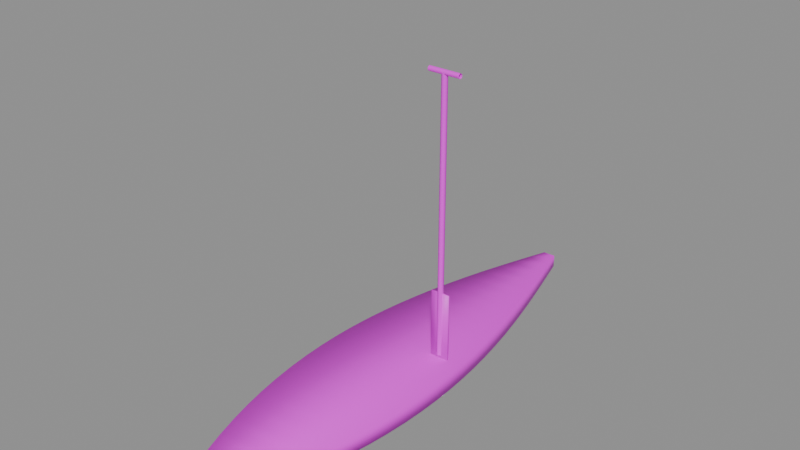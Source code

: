 # Source: tabla_remo.blend  (saved by Blender 5.2.45; exported with 4.5.12 LTS)
import bpy
from mathutils import Matrix  # noqa: F401  (used for matrix-valued properties, if any)

bpy.ops.wm.read_factory_settings(use_empty=True)
scene = bpy.context.scene
scene.name = 'Scene'

# ---- images (referenced by path relative to the original .blend; pixels are not part of the script)
import os
ASSET_DIR = os.environ.get("B2B_ASSET_DIR", "")  # directory of the original .blend (textures are referenced by path, not embedded)
HERE = os.path.dirname(os.path.abspath(__file__))  # packed textures are extracted next to this script under _unpacked/

def load_image(name, relpath, width, height, colorspace="sRGB"):
    """Load a texture the original file referenced (path relative to the .blend, or extracted next to this script)."""
    p = next((c for c in (os.path.join(HERE, relpath), os.path.join(ASSET_DIR, relpath)) if relpath and os.path.exists(c)), "")
    if p:
        img = bpy.data.images.load(p, check_existing=True)
        img.name = name
    else:  # same state as the original file: an image datablock whose file is absent (Cycles renders it pink)
        img = bpy.data.images.new(name, width, height)
        img.source = "FILE"
        img.filepath = "//" + (relpath or name)
    img.colorspace_settings.name = colorspace
    return img
img_tabla_remo_png = load_image('tabla_remo.png', 'tabla_remo.png', 1024, 1024, 'sRGB')
img_remo_png = load_image('remo.png', 'remo.png', 1024, 1024, 'sRGB')

# ---- materials (node trees are filled in below, after node groups)
mat_tabla_remo = bpy.data.materials.new('tabla_remo')
mat_remo = bpy.data.materials.new('remo')

# ---- material node trees
mat_tabla_remo.use_nodes = True; mat_tabla_remo.node_tree.nodes.clear()
_N = mat_tabla_remo.node_tree.nodes; _L = mat_tabla_remo.node_tree.links
n0 = _N.new('ShaderNodeBsdfPrincipled'); n0.name = 'Principled BSDF'; n0.location = (-200, 100)
n0.inputs[10].default_value = 0.005
n1 = _N.new('ShaderNodeOutputMaterial'); n1.name = 'Material Output'; n1.location = (200, 100)
n2 = _N.new('ShaderNodeTexImage'); n2.name = 'Image Texture'; n2.location = (0, 0)
n2.image = img_tabla_remo_png
_L.new(n0.outputs[0], n1.inputs[0])
_L.new(n2.outputs[0], n0.inputs[0])
n1.is_active_output = True
mat_remo.use_nodes = True; mat_remo.node_tree.nodes.clear()
_N = mat_remo.node_tree.nodes; _L = mat_remo.node_tree.links
n0 = _N.new('ShaderNodeBsdfPrincipled'); n0.name = 'Principled BSDF'; n0.location = (-200, 100)
n0.inputs[10].default_value = 0.005
n1 = _N.new('ShaderNodeOutputMaterial'); n1.name = 'Material Output'; n1.location = (200, 100)
n2 = _N.new('ShaderNodeTexImage'); n2.name = 'Image Texture'; n2.location = (0, 0)
n2.image = img_remo_png
_L.new(n0.outputs[0], n1.inputs[0])
_L.new(n2.outputs[0], n0.inputs[0])
n1.is_active_output = True

# ---- meshes
me_tabla_remo = bpy.data.meshes.new('tabla_remo')
me_tabla_remo.from_pydata([(-0.07686, -1.6, 0.08), (0.07686, -1.6, 0.08), (-0.07686, -1.6, 0.0), (0.07686, -1.6, 0.0), (-0.1341, -1.467, 0.08639), (0.1341, -1.467, 0.08639), (-0.1341, -1.467, 0.0), (0.1341, -1.467, 0.0), (-0.1841, -1.333, 0.09222), (0.1841, -1.333, 0.09222), (-0.1841, -1.333, 0.0), (0.1841, -1.333, 0.0), (-0.2282, -1.2, 0.0975), (0.2282, -1.2, 0.0975), (-0.2282, -1.2, 0.0), (0.2282, -1.2, 0.0), (-0.2665, -1.067, 0.1022), (0.2665, -1.067, 0.1022), (-0.2665, -1.067, 0.0), (0.2665, -1.067, 0.0), (-0.2992, -0.9333, 0.1064), (0.2992, -0.9333, 0.1064), (-0.2992, -0.9333, 0.0), (0.2992, -0.9333, 0.0), (-0.3262, -0.8, 0.11), (0.3262, -0.8, 0.11), (-0.3262, -0.8, 0.0), (0.3262, -0.8, 0.0), (-0.3477, -0.6667, 0.1131), (0.3477, -0.6667, 0.1131), (-0.3477, -0.6667, 0.0), (0.3477, -0.6667, 0.0), (-0.3637, -0.5333, 0.1156), (0.3637, -0.5333, 0.1156), (-0.3637, -0.5333, 0.0), (0.3637, -0.5333, 0.0), (-0.3742, -0.4, 0.1175), (0.3742, -0.4, 0.1175), (-0.3742, -0.4, 0.0), (0.3742, -0.4, 0.0), (-0.3794, -0.2667, 0.1189), (0.3794, -0.2667, 0.1189), (-0.3794, -0.2667, 0.0), (0.3794, -0.2667, 0.0), (-0.3794, -0.1333, 0.1197), (0.3794, -0.1333, 0.1197), (-0.3794, -0.1333, 0.0), (0.3794, -0.1333, 0.0), (-0.3744, 0.0, 0.12), (0.3744, 0.0, 0.12), (-0.3744, 0.0, 0.0), (0.3744, 0.0, 0.0), (-0.3647, 0.1333, 0.1197), (0.3647, 0.1333, 0.1197), (-0.3647, 0.1333, 0.0), (0.3647, 0.1333, 0.0), (-0.3505, 0.2667, 0.1189), (0.3505, 0.2667, 0.1189), (-0.3505, 0.2667, 0.0), (0.3505, 0.2667, 0.0), (-0.3321, 0.4, 0.1175), (0.3321, 0.4, 0.1175), (-0.3321, 0.4, 0.0), (0.3321, 0.4, 0.0), (-0.3099, 0.5333, 0.1156), (0.3099, 0.5333, 0.1156), (-0.3099, 0.5333, 0.0), (0.3099, 0.5333, 0.0), (-0.2843, 0.6667, 0.1131), (0.2843, 0.6667, 0.1131), (-0.2843, 0.6667, 0.0), (0.2843, 0.6667, 0.0), (-0.2555, 0.8, 0.11), (0.2555, 0.8, 0.11), (-0.2555, 0.8, 0.0), (0.2555, 0.8, 0.0), (-0.224, 0.9333, 0.1064), (0.224, 0.9333, 0.1064), (-0.224, 0.9333, 0.0), (0.224, 0.9333, 0.0), (-0.1903, 1.067, 0.1022), (0.1903, 1.067, 0.1022), (-0.1903, 1.067, 0.0), (0.1903, 1.067, 0.0), (-0.1546, 1.2, 0.0975), (0.1546, 1.2, 0.0975), (-0.1546, 1.2, 0.0), (0.1546, 1.2, 0.0), (-0.1175, 1.333, 0.09222), (0.1175, 1.333, 0.09222), (-0.1175, 1.333, 0.0), (0.1175, 1.333, 0.0), (-0.07938, 1.467, 0.08639), (0.07938, 1.467, 0.08639), (-0.07938, 1.467, 0.0), (0.07938, 1.467, 0.0), (-0.04064, 1.6, 0.08), (0.04064, 1.6, 0.08), (-0.04064, 1.6, 0.0), (0.04064, 1.6, 0.0), (0.23, 0.098, 0.14), (0.2144, 0.089, 0.14), (0.2144, 0.071, 0.14), (0.23, 0.062, 0.14), (0.2456, 0.071, 0.14), (0.2456, 0.089, 0.14), (0.23, 0.098, 1.85), (0.2144, 0.089, 1.85), (0.2144, 0.071, 1.85), (0.23, 0.062, 1.85), (0.2456, 0.071, 1.85), (0.2456, 0.089, 1.85), (0.13, 0.08, 1.866), (0.13, 0.06614, 1.858), (0.13, 0.06614, 1.842), (0.13, 0.08, 1.834), (0.13, 0.09386, 1.842), (0.13, 0.09386, 1.858), (0.33, 0.08, 1.866), (0.33, 0.06614, 1.858), (0.33, 0.06614, 1.842), (0.33, 0.08, 1.834), (0.33, 0.09386, 1.842), (0.33, 0.09386, 1.858), (0.17, 0.075, 0.12), (0.29, 0.075, 0.12), (0.29, 0.075, 0.55), (0.17, 0.075, 0.55), (0.17, 0.085, 0.12), (0.29, 0.085, 0.12), (0.29, 0.085, 0.55), (0.17, 0.085, 0.55)], [], [(0, 1, 5, 4), (3, 2, 6, 7), (2, 0, 4, 6), (1, 3, 7, 5), (4, 5, 9, 8), (7, 6, 10, 11), (6, 4, 8, 10), (5, 7, 11, 9), (8, 9, 13, 12), (11, 10, 14, 15), (10, 8, 12, 14), (9, 11, 15, 13), (12, 13, 17, 16), (15, 14, 18, 19), (14, 12, 16, 18), (13, 15, 19, 17), (16, 17, 21, 20), (19, 18, 22, 23), (18, 16, 20, 22), (17, 19, 23, 21), (20, 21, 25, 24), (23, 22, 26, 27), (22, 20, 24, 26), (21, 23, 27, 25), (24, 25, 29, 28), (27, 26, 30, 31), (26, 24, 28, 30), (25, 27, 31, 29), (28, 29, 33, 32), (31, 30, 34, 35), (30, 28, 32, 34), (29, 31, 35, 33), (32, 33, 37, 36), (35, 34, 38, 39), (34, 32, 36, 38), (33, 35, 39, 37), (36, 37, 41, 40), (39, 38, 42, 43), (38, 36, 40, 42), (37, 39, 43, 41), (40, 41, 45, 44), (43, 42, 46, 47), (42, 40, 44, 46), (41, 43, 47, 45), (44, 45, 49, 48), (47, 46, 50, 51), (46, 44, 48, 50), (45, 47, 51, 49), (48, 49, 53, 52), (51, 50, 54, 55), (50, 48, 52, 54), (49, 51, 55, 53), (52, 53, 57, 56), (55, 54, 58, 59), (54, 52, 56, 58), (53, 55, 59, 57), (56, 57, 61, 60), (59, 58, 62, 63), (58, 56, 60, 62), (57, 59, 63, 61), (60, 61, 65, 64), (63, 62, 66, 67), (62, 60, 64, 66), (61, 63, 67, 65), (64, 65, 69, 68), (67, 66, 70, 71), (66, 64, 68, 70), (65, 67, 71, 69), (68, 69, 73, 72), (71, 70, 74, 75), (70, 68, 72, 74), (69, 71, 75, 73), (72, 73, 77, 76), (75, 74, 78, 79), (74, 72, 76, 78), (73, 75, 79, 77), (76, 77, 81, 80), (79, 78, 82, 83), (78, 76, 80, 82), (77, 79, 83, 81), (80, 81, 85, 84), (83, 82, 86, 87), (82, 80, 84, 86), (81, 83, 87, 85), (84, 85, 89, 88), (87, 86, 90, 91), (86, 84, 88, 90), (85, 87, 91, 89), (88, 89, 93, 92), (91, 90, 94, 95), (90, 88, 92, 94), (89, 91, 95, 93), (92, 93, 97, 96), (95, 94, 98, 99), (94, 92, 96, 98), (93, 95, 99, 97), (100, 101, 107, 106), (101, 102, 108, 107), (102, 103, 109, 108), (103, 104, 110, 109), (104, 105, 111, 110), (105, 100, 106, 111), (112, 113, 119, 118), (113, 114, 120, 119), (114, 115, 121, 120), (115, 116, 122, 121), (116, 117, 123, 122), (117, 112, 118, 123), (124, 125, 126, 127), (128, 131, 130, 129), (124, 128, 129, 125), (125, 129, 130, 126), (126, 130, 131, 127), (127, 131, 128, 124)])
me_tabla_remo.polygons.foreach_set('use_smooth', [True] * 114)
me_tabla_remo.polygons.foreach_set('material_index', [0, 0, 0, 0, 0, 0, 0, 0, 0, 0, 0, 0, 0, 0, 0, 0, 0, 0, 0, 0, 0, 0, 0, 0, 0, 0, 0, 0, 0, 0, 0, 0, 0, 0, 0, 0, 0, 0, 0, 0, 0, 0, 0, 0, 0, 0, 0, 0, 0, 0, 0, 0, 0, 0, 0, 0, 0, 0, 0, 0, 0, 0, 0, 0, 0, 0, 0, 0, 0, 0, 0, 0, 0, 0, 0, 0, 0, 0, 0, 0, 0, 0, 0, 0, 0, 0, 0, 0, 0, 0, 0, 0, 0, 0, 0, 0, 1, 1, 1, 1, 1, 1, 1, 1, 1, 1, 1, 1, 1, 1, 1, 1, 1, 1])
_uv = me_tabla_remo.uv_layers.new(name='Float2')
_uv.uv.foreach_set('vector', [0.3989, -7.451e-09, 0.6011, -7.451e-09, 0.6764, 0.04167, 0.3236, 0.04167, 0.6011, -7.451e-09, 0.3989, -7.451e-09, 0.3236, 0.04167, 0.6764, 0.04167, 0.3989, -7.451e-09, 0.3989, -7.451e-09, 0.3236, 0.04167, 0.3236, 0.04167, 0.6011, -7.451e-09, 0.6011, -7.451e-09, 0.6764, 0.04167, 0.6764, 0.04167, 0.3236, 0.04167, 0.6764, 0.04167, 0.7423, 0.08333, 0.2577, 0.08333, 0.6764, 0.04167, 0.3236, 0.04167, 0.2577, 0.08333, 0.7423, 0.08333, 0.3236, 0.04167, 0.3236, 0.04167, 0.2577, 0.08333, 0.2577, 0.08333, 0.6764, 0.04167, 0.6764, 0.04167, 0.7423, 0.08333, 0.7423, 0.08333, 0.2577, 0.08333, 0.7423, 0.08333, 0.8002, 0.125, 0.1998, 0.125, 0.7423, 0.08333, 0.2577, 0.08333, 0.1998, 0.125, 0.8002, 0.125, 0.2577, 0.08333, 0.2577, 0.08333, 0.1998, 0.125, 0.1998, 0.125, 0.7423, 0.08333, 0.7423, 0.08333, 0.8002, 0.125, 0.8002, 0.125, 0.1998, 0.125, 0.8002, 0.125, 0.8506, 0.1667, 0.1494, 0.1667, 0.8002, 0.125, 0.1998, 0.125, 0.1494, 0.1667, 0.8506, 0.1667, 0.1998, 0.125, 0.1998, 0.125, 0.1494, 0.1667, 0.1494, 0.1667, 0.8002, 0.125, 0.8002, 0.125, 0.8506, 0.1667, 0.8506, 0.1667, 0.1494, 0.1667, 0.8506, 0.1667, 0.8936, 0.2083, 0.1064, 0.2083, 0.8506, 0.1667, 0.1494, 0.1667, 0.1064, 0.2083, 0.8936, 0.2083, 0.1494, 0.1667, 0.1494, 0.1667, 0.1064, 0.2083, 0.1064, 0.2083, 0.8506, 0.1667, 0.8506, 0.1667, 0.8936, 0.2083, 0.8936, 0.2083, 0.1064, 0.2083, 0.8936, 0.2083, 0.9292, 0.25, 0.07076, 0.25, 0.8936, 0.2083, 0.1064, 0.2083, 0.07076, 0.25, 0.9292, 0.25, 0.1064, 0.2083, 0.1064, 0.2083, 0.07076, 0.25, 0.07076, 0.25, 0.8936, 0.2083, 0.8936, 0.2083, 0.9292, 0.25, 0.9292, 0.25, 0.07076, 0.25, 0.9292, 0.25, 0.9575, 0.2917, 0.04248, 0.2917, 0.9292, 0.25, 0.07076, 0.25, 0.04248, 0.2917, 0.9575, 0.2917, 0.07076, 0.25, 0.07076, 0.25, 0.04248, 0.2917, 0.04248, 0.2917, 0.9292, 0.25, 0.9292, 0.25, 0.9575, 0.2917, 0.9575, 0.2917, 0.04248, 0.2917, 0.9575, 0.2917, 0.9785, 0.3333, 0.02147, 0.3333, 0.9575, 0.2917, 0.04248, 0.2917, 0.02147, 0.3333, 0.9785, 0.3333, 0.04248, 0.2917, 0.04248, 0.2917, 0.02147, 0.3333, 0.02147, 0.3333, 0.9575, 0.2917, 0.9575, 0.2917, 0.9785, 0.3333, 0.9785, 0.3333, 0.02147, 0.3333, 0.9785, 0.3333, 0.9924, 0.375, 0.007645, 0.375, 0.9785, 0.3333, 0.02147, 0.3333, 0.007645, 0.375, 0.9924, 0.375, 0.02147, 0.3333, 0.02147, 0.3333, 0.007645, 0.375, 0.007645, 0.375, 0.9785, 0.3333, 0.9785, 0.3333, 0.9924, 0.375, 0.9924, 0.375, 0.007645, 0.375, 0.9924, 0.375, 0.9992, 0.4167, 0.0008358, 0.4167, 0.9924, 0.375, 0.007645, 0.375, 0.0008358, 0.4167, 0.9992, 0.4167, 0.007645, 0.375, 0.007645, 0.375, 0.0008358, 0.4167, 0.0008358, 0.4167, 0.9924, 0.375, 0.9924, 0.375, 0.9992, 0.4167, 0.9992, 0.4167, 0.0008358, 0.4167, 0.9992, 0.4167, 0.9992, 0.4583, 0.0008367, 0.4583, 0.9992, 0.4167, 0.0008358, 0.4167, 0.0008367, 0.4583, 0.9992, 0.4583, 0.0008358, 0.4167, 0.0008358, 0.4167, 0.0008367, 0.4583, 0.0008367, 0.4583, 0.9992, 0.4167, 0.9992, 0.4167, 0.9992, 0.4583, 0.9992, 0.4583, 0.0008367, 0.4583, 0.9992, 0.4583, 0.9926, 0.5, 0.007387, 0.5, 0.9992, 0.4583, 0.0008367, 0.4583, 0.007387, 0.5, 0.9926, 0.5, 0.0008367, 0.4583, 0.0008367, 0.4583, 0.007387, 0.5, 0.007387, 0.5, 0.9992, 0.4583, 0.9992, 0.4583, 0.9926, 0.5, 0.9926, 0.5, 0.007387, 0.5, 0.9926, 0.5, 0.9798, 0.5417, 0.02018, 0.5417, 0.9926, 0.5, 0.007387, 0.5, 0.02018, 0.5417, 0.9798, 0.5417, 0.007387, 0.5, 0.007387, 0.5, 0.02018, 0.5417, 0.02018, 0.5417, 0.9926, 0.5, 0.9926, 0.5, 0.9798, 0.5417, 0.9798, 0.5417, 0.02018, 0.5417, 0.9798, 0.5417, 0.9612, 0.5833, 0.03885, 0.5833, 0.9798, 0.5417, 0.02018, 0.5417, 0.03885, 0.5833, 0.9612, 0.5833, 0.02018, 0.5417, 0.02018, 0.5417, 0.03885, 0.5833, 0.03885, 0.5833, 0.9798, 0.5417, 0.9798, 0.5417, 0.9612, 0.5833, 0.9612, 0.5833, 0.03885, 0.5833, 0.9612, 0.5833, 0.937, 0.625, 0.063, 0.625, 0.9612, 0.5833, 0.03885, 0.5833, 0.063, 0.625, 0.937, 0.625, 0.03885, 0.5833, 0.03885, 0.5833, 0.063, 0.625, 0.063, 0.625, 0.9612, 0.5833, 0.9612, 0.5833, 0.937, 0.625, 0.937, 0.625, 0.063, 0.625, 0.937, 0.625, 0.9078, 0.6667, 0.0922, 0.6667, 0.937, 0.625, 0.063, 0.625, 0.0922, 0.6667, 0.9078, 0.6667, 0.063, 0.625, 0.063, 0.625, 0.0922, 0.6667, 0.0922, 0.6667, 0.937, 0.625, 0.937, 0.625, 0.9078, 0.6667, 0.9078, 0.6667, 0.0922, 0.6667, 0.9078, 0.6667, 0.874, 0.7083, 0.126, 0.7083, 0.9078, 0.6667, 0.0922, 0.6667, 0.126, 0.7083, 0.874, 0.7083, 0.0922, 0.6667, 0.0922, 0.6667, 0.126, 0.7083, 0.126, 0.7083, 0.9078, 0.6667, 0.9078, 0.6667, 0.874, 0.7083, 0.874, 0.7083, 0.126, 0.7083, 0.874, 0.7083, 0.8362, 0.75, 0.1638, 0.75, 0.874, 0.7083, 0.126, 0.7083, 0.1638, 0.75, 0.8362, 0.75, 0.126, 0.7083, 0.126, 0.7083, 0.1638, 0.75, 0.1638, 0.75, 0.874, 0.7083, 0.874, 0.7083, 0.8362, 0.75, 0.8362, 0.75, 0.1638, 0.75, 0.8362, 0.75, 0.7948, 0.7917, 0.2052, 0.7917, 0.8362, 0.75, 0.1638, 0.75, 0.2052, 0.7917, 0.7948, 0.7917, 0.1638, 0.75, 0.1638, 0.75, 0.2052, 0.7917, 0.2052, 0.7917, 0.8362, 0.75, 0.8362, 0.75, 0.7948, 0.7917, 0.7948, 0.7917, 0.2052, 0.7917, 0.7948, 0.7917, 0.7503, 0.8333, 0.2497, 0.8333, 0.7948, 0.7917, 0.2052, 0.7917, 0.2497, 0.8333, 0.7503, 0.8333, 0.2052, 0.7917, 0.2052, 0.7917, 0.2497, 0.8333, 0.2497, 0.8333, 0.7948, 0.7917, 0.7948, 0.7917, 0.7503, 0.8333, 0.7503, 0.8333, 0.2497, 0.8333, 0.7503, 0.8333, 0.7034, 0.875, 0.2966, 0.875, 0.7503, 0.8333, 0.2497, 0.8333, 0.2966, 0.875, 0.7034, 0.875, 0.2497, 0.8333, 0.2497, 0.8333, 0.2966, 0.875, 0.2966, 0.875, 0.7503, 0.8333, 0.7503, 0.8333, 0.7034, 0.875, 0.7034, 0.875, 0.2966, 0.875, 0.7034, 0.875, 0.6546, 0.9167, 0.3454, 0.9167, 0.7034, 0.875, 0.2966, 0.875, 0.3454, 0.9167, 0.6546, 0.9167, 0.2966, 0.875, 0.2966, 0.875, 0.3454, 0.9167, 0.3454, 0.9167, 0.7034, 0.875, 0.7034, 0.875, 0.6546, 0.9167, 0.6546, 0.9167, 0.3454, 0.9167, 0.6546, 0.9167, 0.6044, 0.9583, 0.3956, 0.9583, 0.6546, 0.9167, 0.3454, 0.9167, 0.3956, 0.9583, 0.6044, 0.9583, 0.3454, 0.9167, 0.3454, 0.9167, 0.3956, 0.9583, 0.3956, 0.9583, 0.6546, 0.9167, 0.6546, 0.9167, 0.6044, 0.9583, 0.6044, 0.9583, 0.3956, 0.9583, 0.6044, 0.9583, 0.5535, 1.0, 0.4465, 1.0, 0.6044, 0.9583, 0.3956, 0.9583, 0.4465, 1.0, 0.5535, 1.0, 0.3956, 0.9583, 0.3956, 0.9583, 0.4465, 1.0, 0.4465, 1.0, 0.6044, 0.9583, 0.6044, 0.9583, 0.5535, 1.0, 0.5535, 1.0, 0.0, 0.14, 0.0, 0.14, 0.0, 1.85, 0.0, 1.85, 0.1667, 0.14, 0.1667, 0.14, 0.1667, 1.85, 0.1667, 1.85, 0.3333, 0.14, 0.3333, 0.14, 0.3333, 1.85, 0.3333, 1.85, 0.5, 0.14, 0.5, 0.14, 0.5, 1.85, 0.5, 1.85, 0.6667, 0.14, 0.6667, 0.14, 0.6667, 1.85, 0.6667, 1.85, 0.8333, 0.14, 0.8333, 0.14, 0.8333, 1.85, 0.8333, 1.85, 0.0, 1.866, 0.0, 1.858, 0.0, 1.858, 0.0, 1.866, 0.1667, 1.858, 0.1667, 1.842, 0.1667, 1.842, 0.1667, 1.858, 0.3333, 1.842, 0.3333, 1.834, 0.3333, 1.834, 0.3333, 1.842, 0.5, 1.834, 0.5, 1.842, 0.5, 1.842, 0.5, 1.834, 0.6667, 1.842, 0.6667, 1.858, 0.6667, 1.858, 0.6667, 1.842, 0.8333, 1.858, 0.8333, 1.866, 0.8333, 1.866, 0.8333, 1.858, 0.68, 0.12, 1.16, 0.12, 1.16, 0.55, 0.68, 0.55, 0.68, 0.12, 0.68, 0.55, 1.16, 0.55, 1.16, 0.12, 0.68, 0.12, 0.68, 0.12, 1.16, 0.12, 1.16, 0.12, 1.16, 0.12, 1.16, 0.12, 1.16, 0.55, 1.16, 0.55, 1.16, 0.55, 1.16, 0.55, 0.68, 0.55, 0.68, 0.55, 0.68, 0.55, 0.68, 0.55, 0.68, 0.12, 0.68, 0.12])
me_tabla_remo.materials.append(mat_tabla_remo)
me_tabla_remo.materials.append(mat_remo)
me_tabla_remo.update()

# ---- objects
ob_tabla_remo = bpy.data.objects.new('tabla_remo', me_tabla_remo)

# ---- transforms, parenting, visibility, modifiers, constraints
ob_tabla_remo.location = (0.0, 0.0, 0.0)

# ---- collection membership
scene.collection.objects.link(ob_tabla_remo)

# ---- scene / render settings (as saved in the file)
scene.frame_start = 1; scene.frame_end = 250; scene.frame_set(1)
scene.render.engine = 'BLENDER_EEVEE_NEXT'
scene.render.bake_bias = 0.0
scene.render.bake_samples = 0
scene.render.compositor_device = 'GPU'
scene.eevee.use_volume_custom_range = False
scene.eevee.fast_gi_thickness_near = 0.1
scene.eevee.fast_gi_thickness_far = 0.0
scene.eevee.ray_tracing_options.screen_trace_thickness = 0.1
bpy.context.view_layer.update()

# ---- added for rendering (the .blend has no active camera and no usable light): camera, sun + grey world if the file has none
cam_auto = bpy.data.cameras.new('AutoCamera')
cam_auto.lens = 50.0
cam_auto.sensor_width = 36.0
cam_auto.clip_end = 1000.0
ob_auto_camera = bpy.data.objects.new('AutoCamera', cam_auto)
scene.collection.objects.link(ob_auto_camera)
ob_auto_camera.location = (3.49848, -4.19817, 3.73178)
ob_auto_camera.rotation_euler = (1.09748, -7.21219e-08, 0.694738)
scene.camera = ob_auto_camera
light_auto_sun = bpy.data.lights.new('AutoSun', 'SUN')
light_auto_sun.energy = 3.0
light_auto_sun.angle = 0.0523599
ob_auto_sun = bpy.data.objects.new('AutoSun', light_auto_sun)
scene.collection.objects.link(ob_auto_sun)
ob_auto_sun.rotation_euler = (0.872665, 0.174533, 0.523599)
if scene.world is None:
    world_auto = bpy.data.worlds.new('AutoWorld')
    world_auto.color = (0.3, 0.3, 0.3)
    scene.world = world_auto
bpy.context.view_layer.update()

